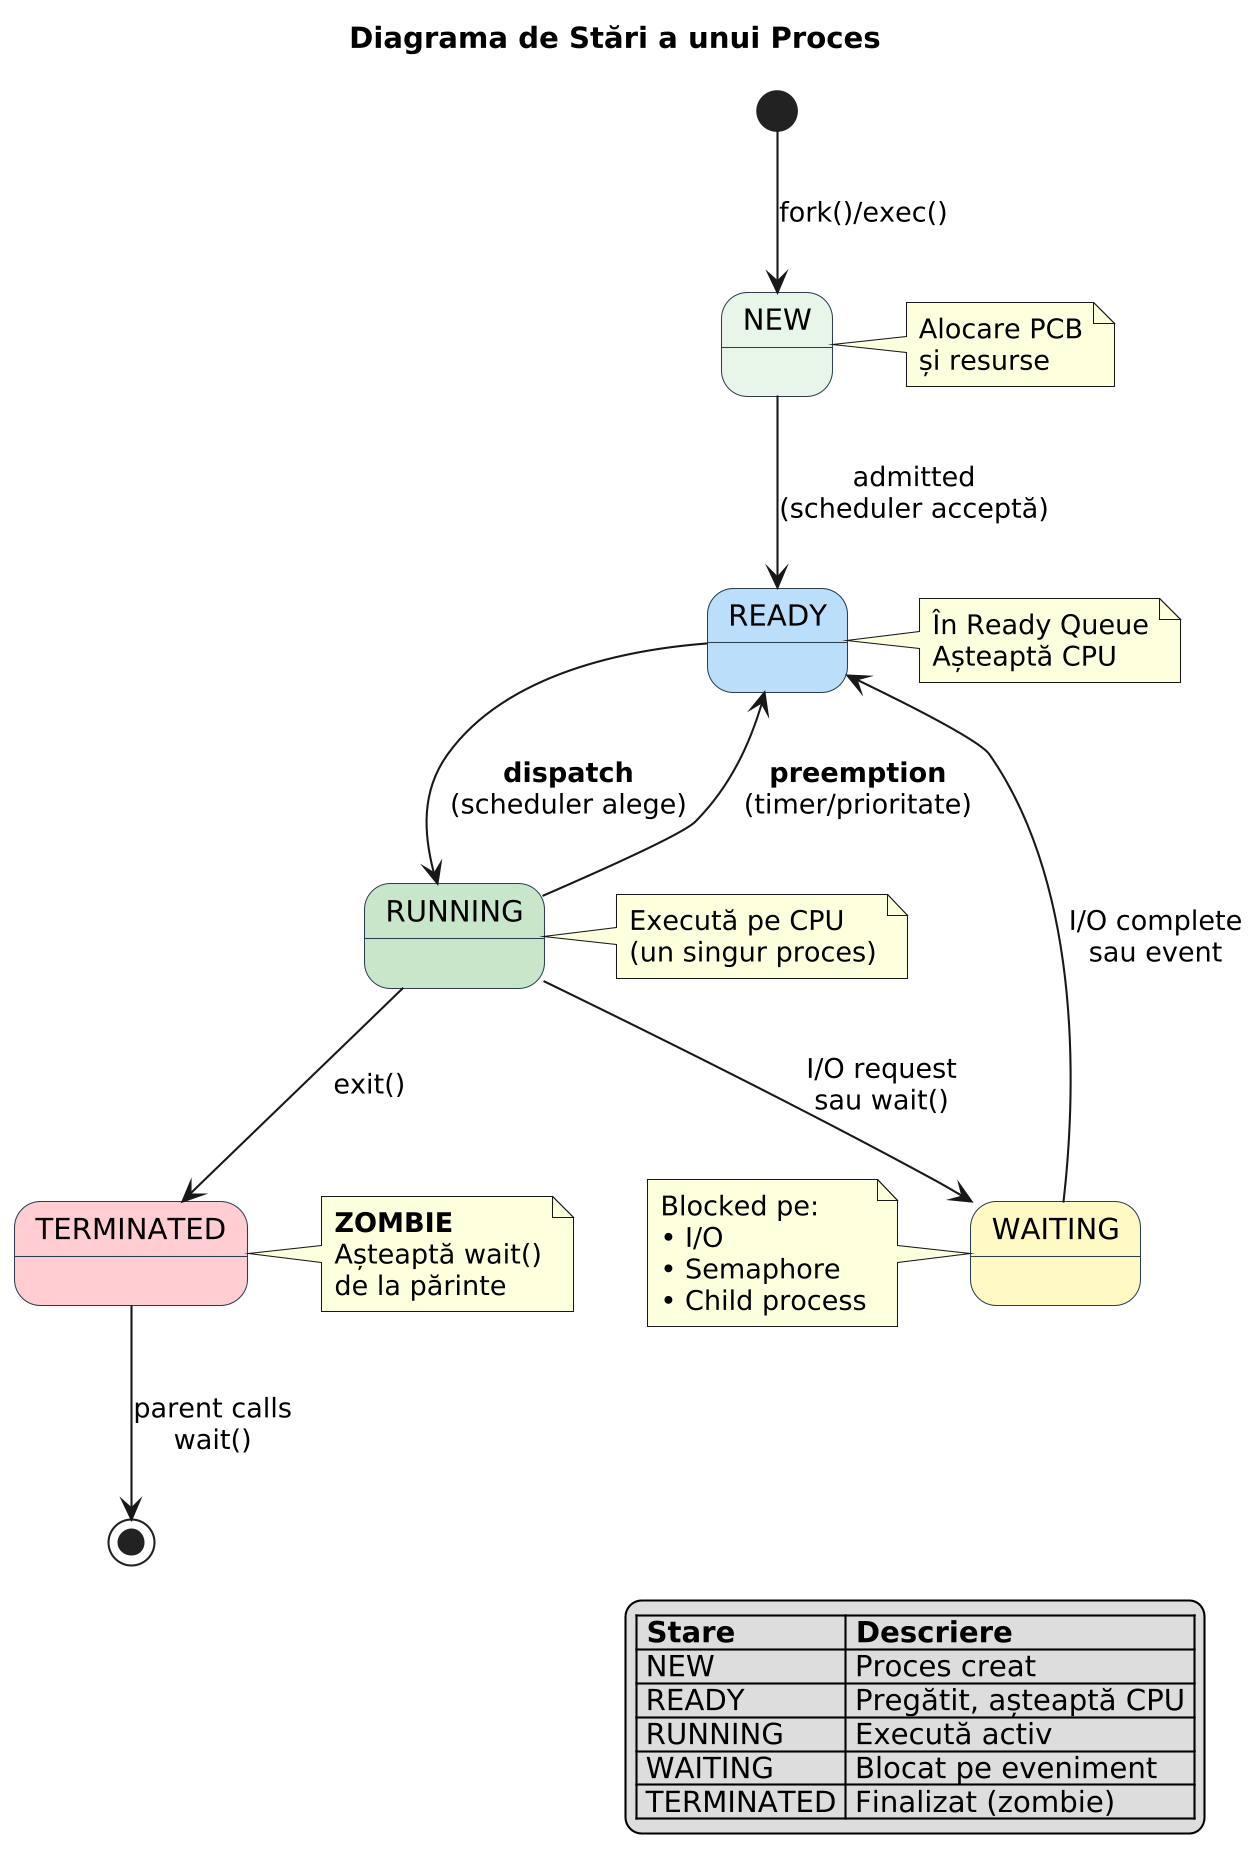

The diagram above was rendered by PlantUML. Its source (embedded in the PNG):
@startuml diagrama_stari_proces
skinparamlocked dpi 200
title Diagrama de Stări a unui Proces

skinparam state {
    BackgroundColor #FAFAFA
    BorderColor #2C3E50
    FontSize 14
}

[*] --> NEW : fork()/exec()

state NEW #E8F5E9 {
}
note right of NEW
  Alocare PCB
  și resurse
end note

NEW --> READY : admitted\n(scheduler acceptă)

state READY #BBDEFB {
}
note right of READY
  În Ready Queue
  Așteaptă CPU
end note

READY --> RUNNING : **dispatch**\n(scheduler alege)

state RUNNING #C8E6C9 {
}
note right of RUNNING
  Execută pe CPU
  (un singur proces)
end note

RUNNING --> READY : **preemption**\n(timer/prioritate)

RUNNING --> WAITING : I/O request\nsau wait()

state WAITING #FFF9C4 {
}
note left of WAITING
  Blocked pe:
  • I/O
  • Semaphore
  • Child process
end note

WAITING --> READY : I/O complete\nsau event

RUNNING --> TERMINATED : exit()

state TERMINATED #FFCDD2 {
}
note right of TERMINATED
  **ZOMBIE**
  Așteaptă wait()
  de la părinte
end note

TERMINATED --> [*] : parent calls\nwait()

legend right
  |= Stare |= Descriere |
  | NEW | Proces creat |
  | READY | Pregătit, așteaptă CPU |
  | RUNNING | Execută activ |
  | WAITING | Blocat pe eveniment |
  | TERMINATED | Finalizat (zombie) |
endlegend

@enduml